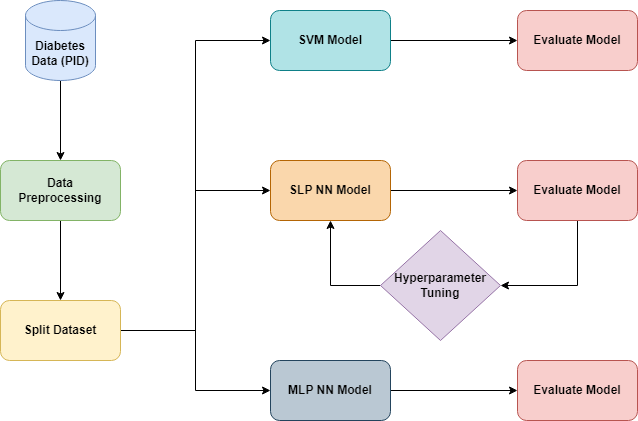

The diagram above was exported from draw.io. Its source (the exported page's mxGraphModel, read from the mxfile embedded in the PNG):
<mxGraphModel dx="1422" dy="770" grid="1" gridSize="10" guides="1" tooltips="1" connect="1" arrows="1" fold="1" page="1" pageScale="1" pageWidth="1169" pageHeight="827" math="0" shadow="0">
  <root>
    <mxCell id="0" />
    <mxCell id="1" parent="0" />
    <mxCell id="3RcyDUYeTGYJTQDJYTsP-2" style="edgeStyle=orthogonalEdgeStyle;rounded=0;orthogonalLoop=1;jettySize=auto;html=1;exitX=0.5;exitY=1;exitDx=0;exitDy=0;exitPerimeter=0;" edge="1" parent="1" source="3RcyDUYeTGYJTQDJYTsP-1">
      <mxGeometry relative="1" as="geometry">
        <mxPoint x="310" y="240" as="targetPoint" />
      </mxGeometry>
    </mxCell>
    <mxCell id="3RcyDUYeTGYJTQDJYTsP-1" value="&lt;b&gt;Diabetes Data (PID)&lt;/b&gt;" style="shape=cylinder3;whiteSpace=wrap;html=1;boundedLbl=1;backgroundOutline=1;size=15;fillColor=#dae8fc;strokeColor=#6c8ebf;" vertex="1" parent="1">
      <mxGeometry x="275" y="80" width="70" height="80" as="geometry" />
    </mxCell>
    <mxCell id="3RcyDUYeTGYJTQDJYTsP-8" value="" style="edgeStyle=orthogonalEdgeStyle;rounded=0;orthogonalLoop=1;jettySize=auto;html=1;" edge="1" parent="1" source="3RcyDUYeTGYJTQDJYTsP-4" target="3RcyDUYeTGYJTQDJYTsP-6">
      <mxGeometry relative="1" as="geometry" />
    </mxCell>
    <mxCell id="3RcyDUYeTGYJTQDJYTsP-4" value="&lt;b&gt;Data &lt;br&gt;Preprocessing&lt;/b&gt;" style="rounded=1;whiteSpace=wrap;html=1;fillColor=#d5e8d4;strokeColor=#82b366;" vertex="1" parent="1">
      <mxGeometry x="250" y="240" width="120" height="60" as="geometry" />
    </mxCell>
    <mxCell id="3RcyDUYeTGYJTQDJYTsP-11" style="edgeStyle=orthogonalEdgeStyle;rounded=0;orthogonalLoop=1;jettySize=auto;html=1;entryX=0;entryY=0.5;entryDx=0;entryDy=0;" edge="1" parent="1" source="3RcyDUYeTGYJTQDJYTsP-6" target="3RcyDUYeTGYJTQDJYTsP-9">
      <mxGeometry relative="1" as="geometry" />
    </mxCell>
    <mxCell id="3RcyDUYeTGYJTQDJYTsP-12" style="edgeStyle=orthogonalEdgeStyle;rounded=0;orthogonalLoop=1;jettySize=auto;html=1;entryX=0;entryY=0.5;entryDx=0;entryDy=0;" edge="1" parent="1" source="3RcyDUYeTGYJTQDJYTsP-6" target="3RcyDUYeTGYJTQDJYTsP-10">
      <mxGeometry relative="1" as="geometry">
        <Array as="points">
          <mxPoint x="445" y="410" />
          <mxPoint x="445" y="270" />
        </Array>
      </mxGeometry>
    </mxCell>
    <mxCell id="3RcyDUYeTGYJTQDJYTsP-14" style="edgeStyle=orthogonalEdgeStyle;rounded=0;orthogonalLoop=1;jettySize=auto;html=1;exitX=1;exitY=0.5;exitDx=0;exitDy=0;entryX=0;entryY=0.5;entryDx=0;entryDy=0;" edge="1" parent="1" source="3RcyDUYeTGYJTQDJYTsP-6" target="3RcyDUYeTGYJTQDJYTsP-13">
      <mxGeometry relative="1" as="geometry" />
    </mxCell>
    <mxCell id="3RcyDUYeTGYJTQDJYTsP-6" value="&lt;b&gt;Split Dataset&lt;/b&gt;" style="rounded=1;whiteSpace=wrap;html=1;fillColor=#fff2cc;strokeColor=#d6b656;" vertex="1" parent="1">
      <mxGeometry x="250" y="380" width="120" height="60" as="geometry" />
    </mxCell>
    <mxCell id="3RcyDUYeTGYJTQDJYTsP-16" value="" style="edgeStyle=orthogonalEdgeStyle;rounded=0;orthogonalLoop=1;jettySize=auto;html=1;" edge="1" parent="1" source="3RcyDUYeTGYJTQDJYTsP-9" target="3RcyDUYeTGYJTQDJYTsP-15">
      <mxGeometry relative="1" as="geometry" />
    </mxCell>
    <mxCell id="3RcyDUYeTGYJTQDJYTsP-9" value="&lt;b&gt;SVM Model&lt;/b&gt;" style="rounded=1;whiteSpace=wrap;html=1;fillColor=#b0e3e6;strokeColor=#0e8088;" vertex="1" parent="1">
      <mxGeometry x="520" y="90" width="120" height="60" as="geometry" />
    </mxCell>
    <mxCell id="3RcyDUYeTGYJTQDJYTsP-20" style="edgeStyle=orthogonalEdgeStyle;rounded=0;orthogonalLoop=1;jettySize=auto;html=1;" edge="1" parent="1" source="3RcyDUYeTGYJTQDJYTsP-10" target="3RcyDUYeTGYJTQDJYTsP-17">
      <mxGeometry relative="1" as="geometry" />
    </mxCell>
    <mxCell id="3RcyDUYeTGYJTQDJYTsP-10" value="&lt;b&gt;SLP NN Model&lt;/b&gt;" style="rounded=1;whiteSpace=wrap;html=1;fillColor=#fad7ac;strokeColor=#b46504;" vertex="1" parent="1">
      <mxGeometry x="520" y="240" width="120" height="60" as="geometry" />
    </mxCell>
    <mxCell id="3RcyDUYeTGYJTQDJYTsP-21" style="edgeStyle=orthogonalEdgeStyle;rounded=0;orthogonalLoop=1;jettySize=auto;html=1;" edge="1" parent="1" source="3RcyDUYeTGYJTQDJYTsP-13" target="3RcyDUYeTGYJTQDJYTsP-18">
      <mxGeometry relative="1" as="geometry" />
    </mxCell>
    <mxCell id="3RcyDUYeTGYJTQDJYTsP-13" value="&lt;b&gt;MLP NN Model&lt;/b&gt;" style="rounded=1;whiteSpace=wrap;html=1;fillColor=#bac8d3;strokeColor=#23445d;" vertex="1" parent="1">
      <mxGeometry x="520" y="440" width="120" height="60" as="geometry" />
    </mxCell>
    <mxCell id="3RcyDUYeTGYJTQDJYTsP-15" value="&lt;b&gt;Evaluate Model&lt;/b&gt;" style="rounded=1;whiteSpace=wrap;html=1;fillColor=#f8cecc;strokeColor=#b85450;" vertex="1" parent="1">
      <mxGeometry x="767" y="90" width="120" height="60" as="geometry" />
    </mxCell>
    <mxCell id="3RcyDUYeTGYJTQDJYTsP-25" style="edgeStyle=orthogonalEdgeStyle;rounded=0;orthogonalLoop=1;jettySize=auto;html=1;exitX=0.5;exitY=1;exitDx=0;exitDy=0;entryX=1;entryY=0.5;entryDx=0;entryDy=0;" edge="1" parent="1" source="3RcyDUYeTGYJTQDJYTsP-17" target="3RcyDUYeTGYJTQDJYTsP-22">
      <mxGeometry relative="1" as="geometry" />
    </mxCell>
    <mxCell id="3RcyDUYeTGYJTQDJYTsP-17" value="&lt;b&gt;Evaluate Model&lt;/b&gt;" style="rounded=1;whiteSpace=wrap;html=1;fillColor=#f8cecc;strokeColor=#b85450;" vertex="1" parent="1">
      <mxGeometry x="767" y="240" width="120" height="60" as="geometry" />
    </mxCell>
    <mxCell id="3RcyDUYeTGYJTQDJYTsP-18" value="&lt;b&gt;Evaluate Model&lt;/b&gt;" style="rounded=1;whiteSpace=wrap;html=1;fillColor=#f8cecc;strokeColor=#b85450;" vertex="1" parent="1">
      <mxGeometry x="767" y="440" width="120" height="60" as="geometry" />
    </mxCell>
    <mxCell id="3RcyDUYeTGYJTQDJYTsP-24" style="edgeStyle=orthogonalEdgeStyle;rounded=0;orthogonalLoop=1;jettySize=auto;html=1;exitX=0;exitY=0.5;exitDx=0;exitDy=0;entryX=0.5;entryY=1;entryDx=0;entryDy=0;" edge="1" parent="1" source="3RcyDUYeTGYJTQDJYTsP-22" target="3RcyDUYeTGYJTQDJYTsP-10">
      <mxGeometry relative="1" as="geometry" />
    </mxCell>
    <mxCell id="3RcyDUYeTGYJTQDJYTsP-22" value="&lt;b&gt;Hyperparameter&lt;br&gt;Tuning&lt;/b&gt;" style="rhombus;whiteSpace=wrap;html=1;fillColor=#e1d5e7;strokeColor=#9673a6;" vertex="1" parent="1">
      <mxGeometry x="630" y="310" width="120" height="110" as="geometry" />
    </mxCell>
  </root>
</mxGraphModel>